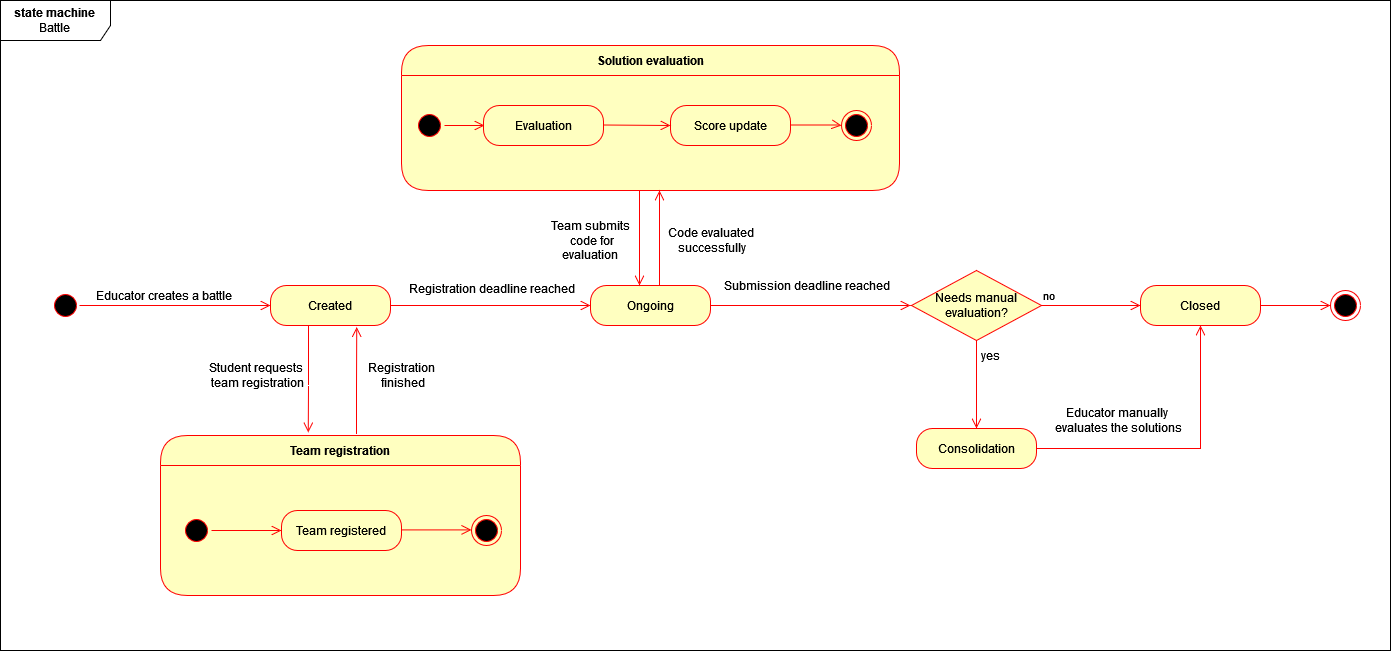

The diagram above was exported from draw.io. Its source (the exported page's mxGraphModel, read from the mxfile embedded in the PNG):
<mxGraphModel dx="2977" dy="2112" grid="1" gridSize="10" guides="1" tooltips="1" connect="1" arrows="1" fold="1" page="1" pageScale="1" pageWidth="827" pageHeight="1169" math="0" shadow="0">
  <root>
    <mxCell id="0" />
    <mxCell id="1" parent="0" />
    <mxCell id="ortmGyVUoecyirz6CTGm-1" value="" style="ellipse;html=1;shape=startState;fillColor=#000000;strokeColor=#ff0000;" parent="1" vertex="1">
      <mxGeometry x="40" y="40" width="30" height="30" as="geometry" />
    </mxCell>
    <mxCell id="ortmGyVUoecyirz6CTGm-2" value="" style="edgeStyle=orthogonalEdgeStyle;html=1;verticalAlign=bottom;endArrow=open;endSize=8;strokeColor=#ff0000;rounded=0;" parent="1" edge="1">
      <mxGeometry relative="1" as="geometry">
        <mxPoint x="260" y="55" as="targetPoint" />
        <mxPoint x="69" y="55" as="sourcePoint" />
      </mxGeometry>
    </mxCell>
    <mxCell id="ortmGyVUoecyirz6CTGm-3" value="Created" style="rounded=1;whiteSpace=wrap;html=1;arcSize=40;fontColor=#000000;fillColor=#ffffc0;strokeColor=#ff0000;" parent="1" vertex="1">
      <mxGeometry x="260" y="35" width="120" height="40" as="geometry" />
    </mxCell>
    <mxCell id="ortmGyVUoecyirz6CTGm-4" value="" style="edgeStyle=orthogonalEdgeStyle;html=1;verticalAlign=bottom;endArrow=open;endSize=8;strokeColor=#ff0000;rounded=0;entryX=0;entryY=0.5;entryDx=0;entryDy=0;" parent="1" source="ortmGyVUoecyirz6CTGm-3" target="ortmGyVUoecyirz6CTGm-33" edge="1">
      <mxGeometry relative="1" as="geometry">
        <mxPoint x="550" y="55" as="targetPoint" />
      </mxGeometry>
    </mxCell>
    <mxCell id="ortmGyVUoecyirz6CTGm-22" value="Educator creates a battle" style="text;html=1;align=center;verticalAlign=middle;resizable=0;points=[];autosize=1;strokeColor=none;fillColor=none;" parent="1" vertex="1">
      <mxGeometry x="78" y="30" width="150" height="30" as="geometry" />
    </mxCell>
    <mxCell id="ortmGyVUoecyirz6CTGm-23" value="Team registration" style="swimlane;fontStyle=1;align=center;verticalAlign=middle;childLayout=stackLayout;horizontal=1;startSize=30;horizontalStack=0;resizeParent=0;resizeLast=1;container=0;fontColor=#000000;collapsible=0;rounded=1;arcSize=30;strokeColor=#ff0000;fillColor=#ffffc0;swimlaneFillColor=#ffffc0;dropTarget=0;" parent="1" vertex="1">
      <mxGeometry x="150" y="185" width="360" height="160" as="geometry" />
    </mxCell>
    <mxCell id="ortmGyVUoecyirz6CTGm-24" value="&lt;div&gt;Student requests&lt;/div&gt;&lt;div&gt;&amp;nbsp;team registration&lt;/div&gt;" style="text;html=1;align=center;verticalAlign=middle;resizable=0;points=[];autosize=1;strokeColor=none;fillColor=none;" parent="1" vertex="1">
      <mxGeometry x="190" y="105" width="110" height="40" as="geometry" />
    </mxCell>
    <mxCell id="ortmGyVUoecyirz6CTGm-25" value="" style="ellipse;html=1;shape=startState;fillColor=#000000;strokeColor=#ff0000;" parent="1" vertex="1">
      <mxGeometry x="171" y="265" width="30" height="30" as="geometry" />
    </mxCell>
    <mxCell id="ortmGyVUoecyirz6CTGm-26" value="" style="edgeStyle=orthogonalEdgeStyle;html=1;verticalAlign=bottom;endArrow=open;endSize=8;strokeColor=#ff0000;rounded=0;" parent="1" source="ortmGyVUoecyirz6CTGm-25" edge="1">
      <mxGeometry relative="1" as="geometry">
        <mxPoint x="271" y="280" as="targetPoint" />
      </mxGeometry>
    </mxCell>
    <mxCell id="ortmGyVUoecyirz6CTGm-27" value="Team registered" style="rounded=1;whiteSpace=wrap;html=1;arcSize=40;fontColor=#000000;fillColor=#ffffc0;strokeColor=#ff0000;" parent="1" vertex="1">
      <mxGeometry x="271" y="260" width="120" height="40" as="geometry" />
    </mxCell>
    <mxCell id="ortmGyVUoecyirz6CTGm-28" value="" style="ellipse;html=1;shape=endState;fillColor=#000000;strokeColor=#ff0000;" parent="1" vertex="1">
      <mxGeometry x="461" y="265" width="30" height="30" as="geometry" />
    </mxCell>
    <mxCell id="ortmGyVUoecyirz6CTGm-29" value="" style="edgeStyle=orthogonalEdgeStyle;html=1;verticalAlign=bottom;endArrow=open;endSize=8;strokeColor=#ff0000;rounded=0;" parent="1" edge="1">
      <mxGeometry relative="1" as="geometry">
        <mxPoint x="461" y="279.41" as="targetPoint" />
        <mxPoint x="391" y="279.41" as="sourcePoint" />
      </mxGeometry>
    </mxCell>
    <mxCell id="ortmGyVUoecyirz6CTGm-30" value="" style="edgeStyle=orthogonalEdgeStyle;html=1;verticalAlign=bottom;endArrow=open;endSize=8;strokeColor=#ff0000;rounded=0;exitX=0.5;exitY=1;exitDx=0;exitDy=0;entryX=0.166;entryY=-0.019;entryDx=0;entryDy=0;entryPerimeter=0;" parent="1" edge="1">
      <mxGeometry relative="1" as="geometry">
        <mxPoint x="297.75999999999976" y="181.96000000000015" as="targetPoint" />
        <mxPoint x="297.99999999999955" y="75" as="sourcePoint" />
        <Array as="points">
          <mxPoint x="298" y="135" />
          <mxPoint x="298" y="135" />
        </Array>
      </mxGeometry>
    </mxCell>
    <mxCell id="ortmGyVUoecyirz6CTGm-31" value="" style="edgeStyle=orthogonalEdgeStyle;html=1;verticalAlign=bottom;endArrow=open;endSize=8;strokeColor=#ff0000;rounded=0;exitX=0.5;exitY=1;exitDx=0;exitDy=0;entryX=0.166;entryY=-0.019;entryDx=0;entryDy=0;entryPerimeter=0;" parent="1" edge="1">
      <mxGeometry relative="1" as="geometry">
        <mxPoint x="346.23999999999955" y="76.52" as="targetPoint" />
        <mxPoint x="345.9999999999998" y="183.48000000000016" as="sourcePoint" />
        <Array as="points">
          <mxPoint x="346.24" y="136.52" />
          <mxPoint x="346.24" y="136.52" />
        </Array>
      </mxGeometry>
    </mxCell>
    <mxCell id="ortmGyVUoecyirz6CTGm-32" value="&lt;div&gt;Registration&lt;/div&gt;&lt;div&gt;&amp;nbsp;finished&lt;/div&gt;" style="text;html=1;align=center;verticalAlign=middle;resizable=0;points=[];autosize=1;strokeColor=none;fillColor=none;" parent="1" vertex="1">
      <mxGeometry x="346" y="105" width="90" height="40" as="geometry" />
    </mxCell>
    <mxCell id="ortmGyVUoecyirz6CTGm-33" value="Ongoing" style="rounded=1;whiteSpace=wrap;html=1;arcSize=40;fontColor=#000000;fillColor=#ffffc0;strokeColor=#ff0000;" parent="1" vertex="1">
      <mxGeometry x="580" y="35" width="120" height="40" as="geometry" />
    </mxCell>
    <mxCell id="ortmGyVUoecyirz6CTGm-34" value="" style="edgeStyle=orthogonalEdgeStyle;html=1;verticalAlign=bottom;endArrow=open;endSize=8;strokeColor=#ff0000;rounded=0;entryX=0;entryY=0.5;entryDx=0;entryDy=0;" parent="1" source="ortmGyVUoecyirz6CTGm-33" edge="1">
      <mxGeometry relative="1" as="geometry">
        <mxPoint x="900" y="55" as="targetPoint" />
        <Array as="points" />
      </mxGeometry>
    </mxCell>
    <mxCell id="ortmGyVUoecyirz6CTGm-35" value="Registration deadline reached" style="text;html=1;align=center;verticalAlign=middle;resizable=0;points=[];autosize=1;strokeColor=none;fillColor=none;" parent="1" vertex="1">
      <mxGeometry x="391" y="23" width="180" height="30" as="geometry" />
    </mxCell>
    <mxCell id="Ive_vFh4BWKD3bv4JO-O-1" value="Solution evaluation" style="swimlane;fontStyle=1;align=center;verticalAlign=middle;childLayout=stackLayout;horizontal=1;startSize=30;horizontalStack=0;resizeParent=0;resizeLast=1;container=0;fontColor=#000000;collapsible=0;rounded=1;arcSize=30;strokeColor=#ff0000;fillColor=#ffffc0;swimlaneFillColor=#ffffc0;dropTarget=0;" vertex="1" parent="1">
      <mxGeometry x="391" y="-205" width="498" height="145" as="geometry" />
    </mxCell>
    <mxCell id="Ive_vFh4BWKD3bv4JO-O-3" value="" style="edgeStyle=orthogonalEdgeStyle;html=1;verticalAlign=bottom;endArrow=open;endSize=8;strokeColor=#ff0000;rounded=0;" edge="1" parent="1">
      <mxGeometry relative="1" as="geometry">
        <mxPoint x="629" y="35" as="targetPoint" />
        <mxPoint x="629" y="-60" as="sourcePoint" />
      </mxGeometry>
    </mxCell>
    <mxCell id="Ive_vFh4BWKD3bv4JO-O-4" value="" style="edgeStyle=orthogonalEdgeStyle;html=1;verticalAlign=bottom;endArrow=open;endSize=8;strokeColor=#ff0000;rounded=0;" edge="1" parent="1">
      <mxGeometry relative="1" as="geometry">
        <mxPoint x="649" y="-60" as="targetPoint" />
        <mxPoint x="649" y="35" as="sourcePoint" />
      </mxGeometry>
    </mxCell>
    <mxCell id="Ive_vFh4BWKD3bv4JO-O-5" value="" style="ellipse;html=1;shape=startState;fillColor=#000000;strokeColor=#ff0000;" vertex="1" parent="1">
      <mxGeometry x="404" y="-140" width="30" height="30" as="geometry" />
    </mxCell>
    <mxCell id="Ive_vFh4BWKD3bv4JO-O-6" value="" style="edgeStyle=orthogonalEdgeStyle;html=1;verticalAlign=bottom;endArrow=open;endSize=8;strokeColor=#ff0000;rounded=0;" edge="1" source="Ive_vFh4BWKD3bv4JO-O-5" parent="1">
      <mxGeometry relative="1" as="geometry">
        <mxPoint x="474" y="-125" as="targetPoint" />
      </mxGeometry>
    </mxCell>
    <mxCell id="Ive_vFh4BWKD3bv4JO-O-7" value="Evaluation" style="rounded=1;whiteSpace=wrap;html=1;arcSize=40;fontColor=#000000;fillColor=#ffffc0;strokeColor=#ff0000;" vertex="1" parent="1">
      <mxGeometry x="473" y="-145" width="120" height="40" as="geometry" />
    </mxCell>
    <mxCell id="Ive_vFh4BWKD3bv4JO-O-9" value="Score update" style="rounded=1;whiteSpace=wrap;html=1;arcSize=40;fontColor=#000000;fillColor=#ffffc0;strokeColor=#ff0000;" vertex="1" parent="1">
      <mxGeometry x="660" y="-145" width="120" height="40" as="geometry" />
    </mxCell>
    <mxCell id="Ive_vFh4BWKD3bv4JO-O-11" value="" style="edgeStyle=orthogonalEdgeStyle;html=1;verticalAlign=bottom;endArrow=open;endSize=8;strokeColor=#ff0000;rounded=0;entryX=0;entryY=0.5;entryDx=0;entryDy=0;" edge="1" parent="1" target="Ive_vFh4BWKD3bv4JO-O-9">
      <mxGeometry relative="1" as="geometry">
        <mxPoint x="633" y="-125.5" as="targetPoint" />
        <mxPoint x="593" y="-125.5" as="sourcePoint" />
      </mxGeometry>
    </mxCell>
    <mxCell id="Ive_vFh4BWKD3bv4JO-O-14" value="" style="edgeStyle=orthogonalEdgeStyle;html=1;verticalAlign=bottom;endArrow=open;endSize=8;strokeColor=#ff0000;rounded=0;entryX=0;entryY=0.5;entryDx=0;entryDy=0;" edge="1" parent="1" target="Ive_vFh4BWKD3bv4JO-O-15">
      <mxGeometry relative="1" as="geometry">
        <mxPoint x="837" y="-120" as="targetPoint" />
        <mxPoint x="780" y="-125.5" as="sourcePoint" />
        <Array as="points">
          <mxPoint x="827" y="-125" />
          <mxPoint x="827" y="-125" />
        </Array>
      </mxGeometry>
    </mxCell>
    <mxCell id="Ive_vFh4BWKD3bv4JO-O-15" value="" style="ellipse;html=1;shape=endState;fillColor=#000000;strokeColor=#ff0000;" vertex="1" parent="1">
      <mxGeometry x="831" y="-140" width="30" height="30" as="geometry" />
    </mxCell>
    <mxCell id="Ive_vFh4BWKD3bv4JO-O-17" value="&lt;div&gt;Team submits&lt;/div&gt;&lt;div&gt;&amp;nbsp;code for&lt;/div&gt;&lt;div&gt;evaluation&lt;br&gt;&lt;/div&gt;" style="text;html=1;align=center;verticalAlign=middle;resizable=0;points=[];autosize=1;strokeColor=none;fillColor=none;" vertex="1" parent="1">
      <mxGeometry x="530" y="-40" width="100" height="60" as="geometry" />
    </mxCell>
    <mxCell id="Ive_vFh4BWKD3bv4JO-O-18" value="&lt;div&gt;Code evaluated&lt;/div&gt;&lt;div&gt;&amp;nbsp;successfully&lt;/div&gt;" style="text;html=1;align=center;verticalAlign=middle;resizable=0;points=[];autosize=1;strokeColor=none;fillColor=none;" vertex="1" parent="1">
      <mxGeometry x="650" y="-30" width="100" height="40" as="geometry" />
    </mxCell>
    <mxCell id="Ive_vFh4BWKD3bv4JO-O-19" value="Submission deadline reached" style="text;html=1;align=center;verticalAlign=middle;resizable=0;points=[];autosize=1;strokeColor=none;fillColor=none;" vertex="1" parent="1">
      <mxGeometry x="706" y="20" width="180" height="30" as="geometry" />
    </mxCell>
    <mxCell id="Ive_vFh4BWKD3bv4JO-O-24" value="Needs manual evaluation?" style="rhombus;whiteSpace=wrap;html=1;fontColor=#000000;fillColor=#ffffc0;strokeColor=#ff0000;" vertex="1" parent="1">
      <mxGeometry x="901" y="20" width="130" height="70" as="geometry" />
    </mxCell>
    <mxCell id="Ive_vFh4BWKD3bv4JO-O-25" value="no" style="edgeStyle=orthogonalEdgeStyle;html=1;align=left;verticalAlign=bottom;endArrow=open;endSize=8;strokeColor=#ff0000;rounded=0;entryX=0;entryY=0.5;entryDx=0;entryDy=0;" edge="1" source="Ive_vFh4BWKD3bv4JO-O-24" parent="1" target="Ive_vFh4BWKD3bv4JO-O-35">
      <mxGeometry x="-1" relative="1" as="geometry">
        <mxPoint x="1150" y="185" as="targetPoint" />
      </mxGeometry>
    </mxCell>
    <mxCell id="Ive_vFh4BWKD3bv4JO-O-27" value="" style="ellipse;html=1;shape=endState;fillColor=#000000;strokeColor=#ff0000;" vertex="1" parent="1">
      <mxGeometry x="1320" y="40" width="30" height="30" as="geometry" />
    </mxCell>
    <mxCell id="Ive_vFh4BWKD3bv4JO-O-28" value="" style="html=1;verticalAlign=bottom;endArrow=open;endSize=8;strokeColor=#ff0000;rounded=0;exitX=0.5;exitY=1;exitDx=0;exitDy=0;entryX=0.5;entryY=0;entryDx=0;entryDy=0;" edge="1" parent="1" source="Ive_vFh4BWKD3bv4JO-O-24" target="Ive_vFh4BWKD3bv4JO-O-29">
      <mxGeometry relative="1" as="geometry">
        <mxPoint x="961" y="280" as="targetPoint" />
        <mxPoint x="970" y="250" as="sourcePoint" />
      </mxGeometry>
    </mxCell>
    <mxCell id="Ive_vFh4BWKD3bv4JO-O-29" value="Consolidation" style="rounded=1;whiteSpace=wrap;html=1;arcSize=40;fontColor=#000000;fillColor=#ffffc0;strokeColor=#ff0000;" vertex="1" parent="1">
      <mxGeometry x="906" y="178" width="120" height="40" as="geometry" />
    </mxCell>
    <mxCell id="Ive_vFh4BWKD3bv4JO-O-31" value="yes" style="text;html=1;align=center;verticalAlign=middle;resizable=0;points=[];autosize=1;strokeColor=none;fillColor=none;" vertex="1" parent="1">
      <mxGeometry x="960" y="90" width="40" height="30" as="geometry" />
    </mxCell>
    <mxCell id="Ive_vFh4BWKD3bv4JO-O-33" value="" style="html=1;verticalAlign=bottom;endArrow=open;endSize=8;strokeColor=#ff0000;rounded=0;exitX=1;exitY=0.5;exitDx=0;exitDy=0;edgeStyle=orthogonalEdgeStyle;entryX=0.5;entryY=1;entryDx=0;entryDy=0;" edge="1" parent="1" source="Ive_vFh4BWKD3bv4JO-O-29" target="Ive_vFh4BWKD3bv4JO-O-35">
      <mxGeometry relative="1" as="geometry">
        <mxPoint x="1190" y="260" as="targetPoint" />
        <mxPoint x="1110" y="290" as="sourcePoint" />
      </mxGeometry>
    </mxCell>
    <mxCell id="Ive_vFh4BWKD3bv4JO-O-35" value="Closed" style="rounded=1;whiteSpace=wrap;html=1;arcSize=40;fontColor=#000000;fillColor=#ffffc0;strokeColor=#ff0000;" vertex="1" parent="1">
      <mxGeometry x="1130" y="35" width="120" height="40" as="geometry" />
    </mxCell>
    <mxCell id="Ive_vFh4BWKD3bv4JO-O-38" value="&lt;div&gt;Educator manually&lt;/div&gt;&lt;div&gt;&amp;nbsp;evaluates the solutions&lt;/div&gt;" style="text;html=1;align=center;verticalAlign=middle;resizable=0;points=[];autosize=1;strokeColor=none;fillColor=none;" vertex="1" parent="1">
      <mxGeometry x="1031" y="150" width="150" height="40" as="geometry" />
    </mxCell>
    <mxCell id="Ive_vFh4BWKD3bv4JO-O-41" value="" style="html=1;verticalAlign=bottom;endArrow=open;endSize=8;strokeColor=#ff0000;rounded=0;exitX=1;exitY=0.5;exitDx=0;exitDy=0;entryX=0;entryY=0.5;entryDx=0;entryDy=0;" edge="1" parent="1" source="Ive_vFh4BWKD3bv4JO-O-35" target="Ive_vFh4BWKD3bv4JO-O-27">
      <mxGeometry relative="1" as="geometry">
        <mxPoint x="1300" y="169" as="targetPoint" />
        <mxPoint x="1300" y="81" as="sourcePoint" />
      </mxGeometry>
    </mxCell>
    <mxCell id="Ive_vFh4BWKD3bv4JO-O-42" value="&lt;div&gt;&lt;b&gt;state machine&lt;br&gt;&lt;/b&gt;&lt;/div&gt;&lt;div&gt;Battle&lt;b&gt;&lt;br&gt;&lt;/b&gt;&lt;/div&gt;" style="shape=umlFrame;whiteSpace=wrap;html=1;pointerEvents=0;width=110;height=40;" vertex="1" parent="1">
      <mxGeometry x="-10" y="-250" width="1390" height="650" as="geometry" />
    </mxCell>
  </root>
</mxGraphModel>